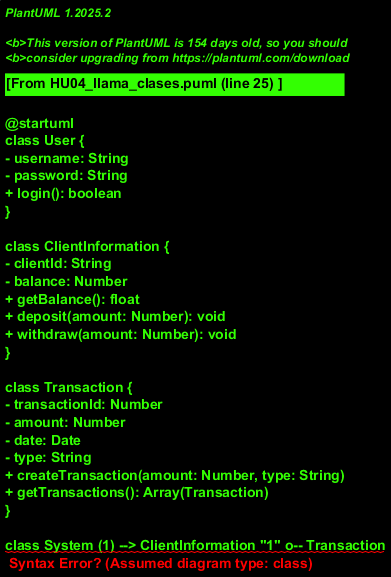

The diagram above was rendered by PlantUML. Its source (embedded in the PNG):
@startuml
class User {
- username: String
- password: String
+ login(): boolean
}

class ClientInformation {
- clientId: String
- balance: Number
+ getBalance(): float
+ deposit(amount: Number): void
+ withdraw(amount: Number): void
}

class Transaction {
- transactionId: Number
- amount: Number
- date: Date
- type: String
+ createTransaction(amount: Number, type: String)
+ getTransactions(): Array(Transaction)
}

class System (1) --> ClientInformation "1" o-- Transaction

@enduml